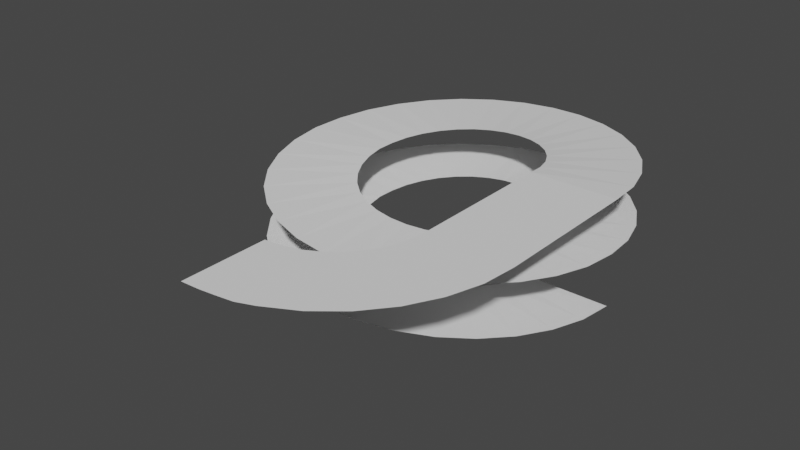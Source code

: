 # Source: spiral.blend  (saved by Blender 3.6.13; exported with 4.5.12 LTS)
import bpy
from mathutils import Matrix  # noqa: F401  (used for matrix-valued properties, if any)

bpy.ops.wm.read_factory_settings(use_empty=True)
scene = bpy.context.scene
scene.name = 'Scene'

# ---- collections
col_collection = bpy.data.collections.new('Collection'); scene.collection.children.link(col_collection)

# ---- world
world_world = bpy.data.worlds.new('World'); scene.world = world_world
world_world.use_nodes = True; world_world.node_tree.nodes.clear()
_N = world_world.node_tree.nodes; _L = world_world.node_tree.links
n0 = _N.new('ShaderNodeOutputWorld'); n0.name = 'World Output'; n0.location = (300, 300)
n1 = _N.new('ShaderNodeBackground'); n1.name = 'Background'; n1.location = (10, 300)
n1.inputs[0].default_value = (0.05088, 0.05088, 0.05088, 1.0)
_L.new(n1.outputs[0], n0.inputs[0])
n0.is_active_output = True
world_world.color = (0.05088, 0.05088, 0.05088)
world_world.use_sun_shadow = False
world_world.sun_shadow_jitter_overblur = 0.0

# ---- meshes
me_cube_001 = bpy.data.meshes.new('Cube.001')
me_cube_001.from_pydata([(69.22, -56.39, 6.335), (69.01, -58.46, 6.47), (68.41, -60.45, 6.67), (67.43, -62.28, 6.87), (66.11, -63.89, 7.07), (64.5, -65.21, 7.27), (62.67, -66.19, 7.47), (60.68, -66.79, 7.67), (58.61, -66.99, 7.87), (56.54, -66.79, 8.07), (54.55, -66.19, 8.27), (52.72, -65.21, 8.47), (51.11, -63.89, 8.67), (49.79, -62.28, 8.87), (48.81, -60.45, 9.07), (48.21, -58.46, 9.27), (48.0, -56.39, 9.47), (79.61, -56.39, 6.335), (79.21, -60.49, 6.47), (78.01, -64.43, 6.67), (76.07, -68.07, 6.87), (73.45, -71.25, 7.07), (70.27, -73.87, 7.27), (66.63, -75.81, 7.47), (62.69, -77.01, 7.67), (58.59, -77.41, 7.87), (54.49, -77.01, 8.07), (50.54, -75.81, 8.27), (46.91, -73.87, 8.47), (43.72, -71.25, 8.67), (41.11, -68.07, 8.87), (39.17, -64.43, 9.07), (37.97, -60.49, 9.27), (37.57, -56.39, 9.47), (37.57, -56.39, 3.2), (37.97, -60.49, 3.0), (39.17, -64.43, 2.8), (41.11, -68.07, 2.6), (43.72, -71.25, 2.4), (46.91, -73.87, 2.2), (50.54, -75.81, 2.0), (54.49, -77.01, 1.8), (58.59, -77.41, 1.6), (62.69, -77.01, 1.4), (66.63, -75.81, 1.2), (70.27, -73.87, 1.0), (73.45, -71.25, 0.8), (76.07, -68.07, 0.6), (78.01, -64.43, 0.4), (79.21, -60.49, 0.2), (79.61, -56.39, 0.06508), (48.0, -56.39, 3.2), (48.21, -58.46, 3.0), (48.81, -60.45, 2.8), (49.79, -62.28, 2.6), (51.11, -63.89, 2.4), (52.72, -65.21, 2.2), (54.55, -66.19, 2.0), (56.54, -66.79, 1.8), (58.61, -66.99, 1.6), (60.68, -66.79, 1.4), (62.67, -66.19, 1.2), (64.5, -65.21, 1.0), (66.11, -63.89, 0.8), (67.43, -62.28, 0.6), (68.41, -60.45, 0.4), (69.01, -58.46, 0.2), (69.22, -56.39, 0.06508), (48.21, -54.32, 9.605), (48.81, -52.33, 9.805), (49.79, -50.5, 10.0), (51.11, -48.89, 10.2), (52.72, -47.57, 10.4), (54.55, -46.59, 10.6), (56.54, -45.99, 10.8), (58.61, -45.78, 11.0), (60.68, -45.99, 11.2), (62.67, -46.59, 11.4), (64.5, -47.57, 11.6), (66.11, -48.89, 11.8), (67.43, -50.5, 12.0), (68.41, -52.33, 12.2), (69.01, -54.32, 12.4), (69.22, -56.39, 12.6), (37.97, -52.29, 9.605), (39.17, -48.34, 9.805), (41.11, -44.71, 10.0), (43.72, -41.52, 10.2), (46.91, -38.91, 10.4), (50.54, -36.97, 10.6), (54.49, -35.77, 10.8), (58.59, -35.37, 11.0), (62.69, -35.77, 11.2), (66.63, -36.97, 11.4), (70.27, -38.91, 11.6), (73.45, -41.52, 11.8), (76.07, -44.71, 12.0), (78.01, -48.34, 12.2), (79.21, -52.29, 12.4), (79.61, -56.39, 12.6), (79.21, -52.29, 6.135), (78.01, -48.34, 5.935), (76.07, -44.71, 5.735), (73.45, -41.52, 5.535), (70.27, -38.91, 5.335), (66.63, -36.97, 5.135), (62.69, -35.77, 4.935), (58.59, -35.37, 4.735), (54.49, -35.77, 4.535), (50.54, -36.97, 4.335), (46.91, -38.91, 4.135), (43.72, -41.52, 3.935), (41.11, -44.71, 3.735), (39.17, -48.34, 3.535), (37.97, -52.29, 3.335), (69.01, -54.32, 6.135), (68.41, -52.33, 5.935), (67.43, -50.5, 5.735), (66.11, -48.89, 5.535), (64.5, -47.57, 5.335), (62.67, -46.59, 5.135), (60.68, -45.99, 4.935), (58.61, -45.78, 4.735), (56.54, -45.99, 4.535), (54.55, -46.59, 4.335), (52.72, -47.57, 4.135), (51.11, -48.89, 3.935), (49.79, -50.5, 3.735), (48.81, -52.33, 3.535), (48.21, -54.32, 3.335), (69.22, -74.56, 12.6), (79.61, -74.56, 12.6), (69.01, -76.63, 12.6), (68.41, -78.62, 12.6), (67.43, -80.45, 12.6), (66.11, -82.06, 12.6), (64.5, -83.38, 12.6), (62.67, -84.36, 12.6), (60.68, -84.96, 12.6), (58.61, -85.17, 12.6), (64.7, -94.73, 12.6), (79.25, -78.66, 12.6), (78.05, -82.61, 12.6), (76.11, -86.24, 12.6), (73.5, -89.43, 12.6), (70.31, -92.04, 12.6), (66.67, -93.98, 12.6), (62.73, -95.01, 12.6), (58.61, -95.32, 12.6), (60.77, -95.23, 12.6), (69.22, -65.48, 12.6), (79.61, -65.48, 12.6), (69.22, -68.8, 12.6), (79.61, -62.15, 12.6), (69.22, -62.15, 12.6), (79.61, -68.8, 12.6), (69.22, -71.68, 12.6), (79.61, -59.27, 12.6), (69.22, -59.27, 12.6), (79.61, -71.68, 12.6)], [], [(30, 13, 14, 31), (19, 2, 3, 20), (29, 12, 13, 30), (25, 8, 9, 26), (20, 3, 4, 21), (24, 7, 8, 25), (21, 4, 5, 22), (27, 10, 11, 28), (26, 9, 10, 27), (28, 11, 12, 29), (32, 15, 16, 33), (22, 5, 6, 23), (18, 1, 2, 19), (23, 6, 7, 24), (17, 0, 1, 18), (31, 14, 15, 32), (46, 63, 62, 45), (47, 64, 63, 46), (48, 65, 64, 47), (35, 52, 51, 34), (49, 66, 65, 48), (36, 53, 52, 35), (50, 67, 66, 49), (37, 54, 53, 36), (38, 55, 54, 37), (39, 56, 55, 38), (40, 57, 56, 39), (41, 58, 57, 40), (42, 59, 58, 41), (43, 60, 59, 42), (44, 61, 60, 43), (45, 62, 61, 44), (96, 80, 81, 97), (85, 69, 70, 86), (95, 79, 80, 96), (91, 75, 76, 92), (86, 70, 71, 87), (90, 74, 75, 91), (87, 71, 72, 88), (93, 77, 78, 94), (92, 76, 77, 93), (94, 78, 79, 95), (98, 82, 83, 99), (88, 72, 73, 89), (84, 68, 69, 85), (89, 73, 74, 90), (33, 16, 68, 84), (97, 81, 82, 98), (111, 126, 125, 110), (112, 127, 126, 111), (113, 128, 127, 112), (100, 115, 0, 17), (114, 129, 128, 113), (101, 116, 115, 100), (34, 51, 129, 114), (102, 117, 116, 101), (103, 118, 117, 102), (104, 119, 118, 103), (105, 120, 119, 104), (106, 121, 120, 105), (107, 122, 121, 106), (108, 123, 122, 107), (109, 124, 123, 108), (110, 125, 124, 109), (159, 156, 130, 131), (142, 133, 134, 143), (143, 134, 135, 144), (144, 135, 136, 145), (147, 138, 149), (138, 139, 149), (140, 146, 136), (141, 132, 133, 142), (131, 130, 132, 141), (147, 140, 137), (136, 146, 145), (137, 140, 136), (137, 138, 147), (153, 154, 150, 151), (157, 158, 154, 153), (151, 150, 152, 155), (99, 83, 158, 157), (155, 152, 156, 159), (149, 139, 148)])
_uv = me_cube_001.uv_layers.new(name='UVMap')
_uv.uv.foreach_set('vector', [0.7544, 0.4888, 0.08345, 0.4888, 0.08345, 0.3342, 0.7544, 0.3342, 0.7544, 0.3342, 0.08345, 0.3342, 0.08345, 0.1739, 0.7544, 0.1739, 0.7544, 0.6419, 0.08345, 0.6419, 0.08345, 0.4888, 0.7544, 0.4888, 0.7544, 0.3342, 0.08345, 0.3342, 0.08345, 0.1739, 0.7544, 0.1739, 0.7544, 0.1739, 0.08345, 0.1739, 0.08345, 0.01141, 0.7544, 0.01141, 0.7544, 0.4888, 0.08345, 0.4888, 0.08345, 0.3342, 0.7544, 0.3342, 0.7544, 0.9556, 0.08345, 0.9556, 0.08345, 0.7987, 0.7544, 0.7987, 0.7544, 0.9556, 0.08345, 0.9556, 0.08345, 0.7987, 0.7544, 0.7987, 0.7544, 0.1739, 0.08345, 0.1739, 0.08345, 0.01141, 0.7544, 0.01141, 0.7544, 0.7987, 0.08345, 0.7987, 0.08345, 0.6419, 0.7544, 0.6419, 0.7544, 0.1739, 0.08345, 0.1739, 0.08345, 0.01141, 0.7544, 0.01141, 0.7544, 0.7987, 0.08345, 0.7987, 0.08345, 0.6419, 0.7544, 0.6419, 0.7544, 0.4888, 0.08345, 0.4888, 0.08345, 0.3342, 0.7544, 0.3342, 0.7544, 0.6419, 0.08345, 0.6419, 0.08345, 0.4888, 0.7544, 0.4888, 0.7544, 0.6419, 0.08345, 0.6419, 0.08345, 0.4888, 0.7544, 0.4888, 0.7544, 0.3342, 0.08345, 0.3342, 0.08345, 0.1739, 0.7544, 0.1739, 0.7544, 0.3342, 0.08345, 0.3342, 0.08345, 0.1739, 0.7544, 0.1739, 0.7544, 0.4888, 0.08345, 0.4888, 0.08345, 0.3342, 0.7544, 0.3342, 0.7544, 0.6419, 0.08345, 0.6419, 0.08345, 0.4888, 0.7544, 0.4888, 0.7544, 0.4888, 0.08345, 0.4888, 0.08345, 0.3342, 0.7544, 0.3342, 0.7544, 0.7987, 0.08345, 0.7987, 0.08345, 0.6419, 0.7544, 0.6419, 0.7544, 0.6419, 0.08345, 0.6419, 0.08345, 0.4888, 0.7544, 0.4888, 0.7544, 0.9556, 0.08345, 0.9556, 0.08345, 0.7987, 0.7544, 0.7987, 0.7544, 0.7987, 0.08345, 0.7987, 0.08345, 0.6419, 0.7544, 0.6419, 0.7544, 0.9556, 0.08345, 0.9556, 0.08345, 0.7987, 0.7544, 0.7987, 0.7544, 0.1739, 0.08345, 0.1739, 0.08345, 0.01141, 0.7544, 0.01141, 0.7544, 0.3342, 0.08345, 0.3342, 0.08345, 0.1739, 0.7544, 0.1739, 0.7544, 0.4888, 0.08345, 0.4888, 0.08345, 0.3342, 0.7544, 0.3342, 0.7544, 0.6419, 0.08345, 0.6419, 0.08345, 0.4888, 0.7544, 0.4888, 0.7544, 0.7987, 0.08345, 0.7987, 0.08345, 0.6419, 0.7544, 0.6419, 0.7544, 0.9556, 0.08345, 0.9556, 0.08345, 0.7987, 0.7544, 0.7987, 0.7544, 0.1739, 0.08345, 0.1739, 0.08345, 0.01141, 0.7544, 0.01141, 0.7544, 0.7987, 0.08345, 0.7987, 0.08345, 0.6419, 0.7544, 0.6419, 0.7544, 0.6419, 0.08345, 0.6419, 0.08345, 0.4888, 0.7544, 0.4888, 0.7544, 0.9556, 0.08345, 0.9556, 0.08345, 0.7987, 0.7544, 0.7987, 0.7544, 0.6419, 0.08345, 0.6419, 0.08345, 0.4888, 0.7544, 0.4888, 0.7544, 0.4888, 0.08345, 0.4888, 0.08345, 0.3342, 0.7544, 0.3342, 0.7544, 0.7987, 0.08345, 0.7987, 0.08345, 0.6419, 0.7544, 0.6419, 0.7544, 0.3342, 0.08345, 0.3342, 0.08345, 0.1739, 0.7544, 0.1739, 0.7544, 0.3342, 0.08345, 0.3342, 0.08345, 0.1739, 0.7544, 0.1739, 0.7544, 0.4888, 0.08345, 0.4888, 0.08345, 0.3342, 0.7544, 0.3342, 0.7544, 0.1739, 0.08345, 0.1739, 0.08345, 0.01141, 0.7544, 0.01141, 0.7544, 0.4888, 0.08345, 0.4888, 0.08345, 0.3342, 0.7544, 0.3342, 0.7544, 0.1739, 0.08345, 0.1739, 0.08345, 0.01141, 0.7544, 0.01141, 0.7544, 0.7987, 0.08345, 0.7987, 0.08345, 0.6419, 0.7544, 0.6419, 0.7544, 0.9556, 0.08345, 0.9556, 0.08345, 0.7987, 0.7544, 0.7987, 0.7544, 0.9556, 0.08345, 0.9556, 0.08345, 0.7987, 0.7544, 0.7987, 0.7544, 0.6419, 0.08345, 0.6419, 0.08345, 0.4888, 0.7544, 0.4888, 0.7544, 0.6419, 0.08345, 0.6419, 0.08345, 0.4888, 0.7544, 0.4888, 0.7544, 0.7987, 0.08345, 0.7987, 0.08345, 0.6419, 0.7544, 0.6419, 0.7544, 0.9556, 0.08345, 0.9556, 0.08345, 0.7987, 0.7544, 0.7987, 0.7544, 0.7987, 0.08345, 0.7987, 0.08345, 0.6419, 0.7544, 0.6419, 0.7544, 0.1739, 0.08345, 0.1739, 0.08345, 0.01141, 0.7544, 0.01141, 0.7544, 0.9556, 0.08345, 0.9556, 0.08345, 0.7987, 0.7544, 0.7987, 0.7544, 0.3342, 0.08345, 0.3342, 0.08345, 0.1739, 0.7544, 0.1739, 0.7544, 0.1739, 0.08345, 0.1739, 0.08345, 0.01141, 0.7544, 0.01141, 0.7544, 0.3342, 0.08345, 0.3342, 0.08345, 0.1739, 0.7544, 0.1739, 0.7544, 0.4888, 0.08345, 0.4888, 0.08345, 0.3342, 0.7544, 0.3342, 0.7544, 0.6419, 0.08345, 0.6419, 0.08345, 0.4888, 0.7544, 0.4888, 0.7544, 0.7987, 0.08345, 0.7987, 0.08345, 0.6419, 0.7544, 0.6419, 0.7544, 0.9556, 0.08345, 0.9556, 0.08345, 0.7987, 0.7544, 0.7987, 0.7544, 0.1739, 0.08345, 0.1739, 0.08345, 0.01141, 0.7544, 0.01141, 0.7544, 0.3342, 0.08345, 0.3342, 0.08345, 0.1739, 0.7544, 0.1739, 0.7544, 0.4888, 0.08345, 0.4888, 0.08345, 0.3342, 0.7544, 0.3342, 0.7544, 0.4888, 0.08345, 0.4888, 0.08345, 0.3342, 0.7544, 0.3342, 0.7544, 0.9556, 0.08345, 0.9556, 0.08345, 0.7987, 0.7544, 0.7987, 0.7544, 0.7987, 0.08345, 0.7987, 0.08345, 0.6419, 0.7544, 0.6419, 0.7544, 0.6419, 0.08345, 0.6419, 0.08345, 0.4888, 0.7544, 0.4888, 0.7544, 0.1739, 0.08345, 0.1739, 0.7544, 0.08311, 0.08345, 0.1739, 0.08345, 0.01141, 0.7544, 0.08311, 0.7544, 0.3342, 0.7544, 0.3342, 0.08345, 0.4888, 0.7544, 0.1739, 0.08345, 0.1739, 0.08345, 0.01141, 0.7544, 0.01141, 0.7544, 0.3342, 0.08345, 0.3342, 0.08345, 0.1739, 0.7544, 0.1739, 0.7544, 0.1739, 0.7544, 0.3342, 0.08345, 0.3342, 0.08345, 0.4888, 0.7544, 0.3342, 0.7544, 0.4888, 0.08345, 0.3342, 0.7544, 0.3342, 0.08345, 0.4888, 0.08345, 0.3342, 0.08345, 0.1739, 0.7544, 0.1739, 0.7544, 0.9556, 0.08345, 0.9556, 0.08345, 0.8023, 0.7544, 0.7987, 0.7544, 0.1739, 0.08345, 0.1739, 0.08345, 0.01141, 0.7544, 0.08311, 0.7544, 0.7987, 0.08345, 0.8023, 0.08345, 0.6419, 0.7544, 0.6419, 0.7544, 0.3342, 0.08345, 0.3342, 0.08345, 0.1739, 0.7544, 0.1739, 0.7544, 0.6419, 0.08345, 0.6419, 0.08345, 0.4888, 0.7544, 0.4888, 0.7544, 0.08311, 0.08345, 0.01141, 0.7544, 0.01141])
me_cube_001.update()

# ---- objects
ob_cube = bpy.data.objects.new('Cube', me_cube_001)

# ---- transforms, parenting, visibility, modifiers, constraints
ob_cube.location = (0.0, 0.0, 0.0)

# ---- collection membership
col_collection.objects.link(ob_cube)

# ---- scene / render settings (as saved in the file)
scene.frame_start = 1; scene.frame_end = 250; scene.frame_set(1)
scene.render.engine = 'BLENDER_EEVEE_NEXT'
scene.cycles.sampling_pattern = 'TABULATED_SOBOL'
scene.cycles.use_light_tree = False
scene.view_settings.view_transform = 'Filmic'
bpy.context.view_layer.update()

# ---- added for rendering (the .blend has no active camera and no usable light): camera, sun
cam_auto = bpy.data.cameras.new('AutoCamera')
cam_auto.lens = 50.0
cam_auto.sensor_width = 36.0
cam_auto.clip_end = 1206.34
ob_auto_camera = bpy.data.objects.new('AutoCamera', cam_auto)
scene.collection.objects.link(ob_auto_camera)
ob_auto_camera.location = (127.327, -147.829, 61.325)
ob_auto_camera.rotation_euler = (1.09748, -7.21219e-08, 0.694738)
scene.camera = ob_auto_camera
light_auto_sun = bpy.data.lights.new('AutoSun', 'SUN')
light_auto_sun.energy = 3.0
light_auto_sun.angle = 0.0523599
ob_auto_sun = bpy.data.objects.new('AutoSun', light_auto_sun)
scene.collection.objects.link(ob_auto_sun)
ob_auto_sun.rotation_euler = (0.872665, 0.174533, 0.523599)
bpy.context.view_layer.update()
